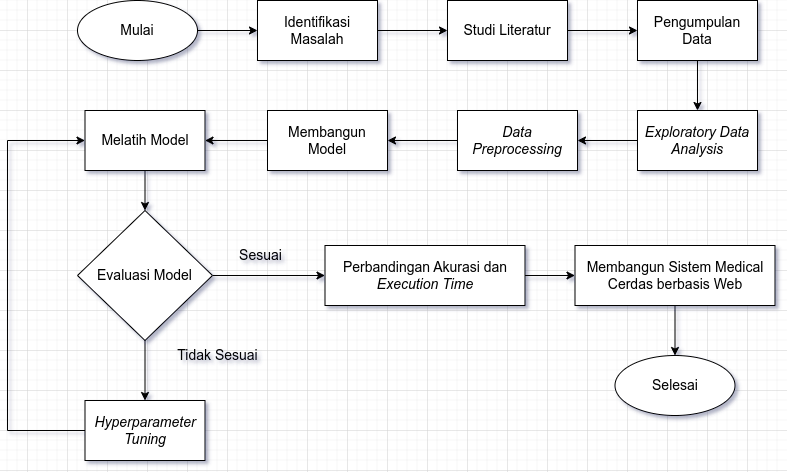

The diagram above was exported from draw.io. Its source (the exported page's mxGraphModel, read from the mxfile embedded in the PNG):
<mxGraphModel dx="1434" dy="674" grid="1" gridSize="10" guides="1" tooltips="1" connect="1" arrows="1" fold="1" page="1" pageScale="1" pageWidth="827" pageHeight="1169" math="0" shadow="0">
  <root>
    <mxCell id="WIyWlLk6GJQsqaUBKTNV-0" />
    <mxCell id="WIyWlLk6GJQsqaUBKTNV-1" parent="WIyWlLk6GJQsqaUBKTNV-0" />
    <mxCell id="o903b2DeJJmMksp2WxFb-6" value="" style="edgeStyle=orthogonalEdgeStyle;rounded=0;orthogonalLoop=1;jettySize=auto;html=1;" parent="WIyWlLk6GJQsqaUBKTNV-1" source="o903b2DeJJmMksp2WxFb-0" target="o903b2DeJJmMksp2WxFb-2" edge="1">
      <mxGeometry relative="1" as="geometry" />
    </mxCell>
    <mxCell id="o903b2DeJJmMksp2WxFb-0" value="&lt;font style=&quot;font-size: 14px;&quot;&gt;Mulai&lt;/font&gt;" style="ellipse;whiteSpace=wrap;html=1;" parent="WIyWlLk6GJQsqaUBKTNV-1" vertex="1">
      <mxGeometry x="90" y="130" width="120" height="60" as="geometry" />
    </mxCell>
    <mxCell id="o903b2DeJJmMksp2WxFb-1" value="&lt;font style=&quot;font-size: 14px;&quot;&gt;Selesai&lt;/font&gt;" style="ellipse;whiteSpace=wrap;html=1;" parent="WIyWlLk6GJQsqaUBKTNV-1" vertex="1">
      <mxGeometry x="627.5" y="485" width="120" height="60" as="geometry" />
    </mxCell>
    <mxCell id="o903b2DeJJmMksp2WxFb-7" value="" style="edgeStyle=orthogonalEdgeStyle;rounded=0;orthogonalLoop=1;jettySize=auto;html=1;" parent="WIyWlLk6GJQsqaUBKTNV-1" source="o903b2DeJJmMksp2WxFb-2" target="o903b2DeJJmMksp2WxFb-3" edge="1">
      <mxGeometry relative="1" as="geometry" />
    </mxCell>
    <mxCell id="o903b2DeJJmMksp2WxFb-2" value="&lt;font style=&quot;font-size: 14px;&quot;&gt;Identifikasi &lt;br&gt;Masalah&lt;/font&gt;" style="rounded=0;whiteSpace=wrap;html=1;" parent="WIyWlLk6GJQsqaUBKTNV-1" vertex="1">
      <mxGeometry x="270" y="130" width="120" height="60" as="geometry" />
    </mxCell>
    <mxCell id="o903b2DeJJmMksp2WxFb-8" value="" style="edgeStyle=orthogonalEdgeStyle;rounded=0;orthogonalLoop=1;jettySize=auto;html=1;" parent="WIyWlLk6GJQsqaUBKTNV-1" source="o903b2DeJJmMksp2WxFb-3" target="o903b2DeJJmMksp2WxFb-4" edge="1">
      <mxGeometry relative="1" as="geometry" />
    </mxCell>
    <mxCell id="o903b2DeJJmMksp2WxFb-3" value="&lt;span style=&quot;font-size: 14px;&quot;&gt;Studi Literatur&lt;/span&gt;" style="rounded=0;whiteSpace=wrap;html=1;" parent="WIyWlLk6GJQsqaUBKTNV-1" vertex="1">
      <mxGeometry x="460" y="130" width="120" height="60" as="geometry" />
    </mxCell>
    <mxCell id="BI5LQxYhdnTFwI8yRm5N-7" value="" style="edgeStyle=orthogonalEdgeStyle;rounded=0;orthogonalLoop=1;jettySize=auto;html=1;" edge="1" parent="WIyWlLk6GJQsqaUBKTNV-1" source="o903b2DeJJmMksp2WxFb-4" target="BI5LQxYhdnTFwI8yRm5N-0">
      <mxGeometry relative="1" as="geometry" />
    </mxCell>
    <mxCell id="o903b2DeJJmMksp2WxFb-4" value="&lt;span style=&quot;font-size: 14px;&quot;&gt;Pengumpulan Data&lt;/span&gt;" style="rounded=0;whiteSpace=wrap;html=1;" parent="WIyWlLk6GJQsqaUBKTNV-1" vertex="1">
      <mxGeometry x="650" y="130" width="120" height="60" as="geometry" />
    </mxCell>
    <mxCell id="BI5LQxYhdnTFwI8yRm5N-12" value="" style="edgeStyle=orthogonalEdgeStyle;rounded=0;orthogonalLoop=1;jettySize=auto;html=1;" edge="1" parent="WIyWlLk6GJQsqaUBKTNV-1" source="o903b2DeJJmMksp2WxFb-5" target="BI5LQxYhdnTFwI8yRm5N-4">
      <mxGeometry relative="1" as="geometry" />
    </mxCell>
    <mxCell id="BI5LQxYhdnTFwI8yRm5N-21" value="" style="edgeStyle=orthogonalEdgeStyle;rounded=0;orthogonalLoop=1;jettySize=auto;html=1;" edge="1" parent="WIyWlLk6GJQsqaUBKTNV-1" source="o903b2DeJJmMksp2WxFb-5" target="BI5LQxYhdnTFwI8yRm5N-6">
      <mxGeometry relative="1" as="geometry" />
    </mxCell>
    <mxCell id="o903b2DeJJmMksp2WxFb-5" value="&lt;font style=&quot;font-size: 14px;&quot;&gt;Evaluasi Model&lt;/font&gt;" style="rhombus;whiteSpace=wrap;html=1;" parent="WIyWlLk6GJQsqaUBKTNV-1" vertex="1">
      <mxGeometry x="90" y="340" width="135" height="130" as="geometry" />
    </mxCell>
    <mxCell id="BI5LQxYhdnTFwI8yRm5N-8" value="" style="edgeStyle=orthogonalEdgeStyle;rounded=0;orthogonalLoop=1;jettySize=auto;html=1;" edge="1" parent="WIyWlLk6GJQsqaUBKTNV-1" source="BI5LQxYhdnTFwI8yRm5N-0" target="BI5LQxYhdnTFwI8yRm5N-1">
      <mxGeometry relative="1" as="geometry" />
    </mxCell>
    <mxCell id="BI5LQxYhdnTFwI8yRm5N-0" value="&lt;span style=&quot;font-size: 14px;&quot;&gt;&lt;i&gt;Exploratory Data Analysis&lt;/i&gt;&lt;/span&gt;" style="rounded=0;whiteSpace=wrap;html=1;" vertex="1" parent="WIyWlLk6GJQsqaUBKTNV-1">
      <mxGeometry x="650" y="240" width="120" height="60" as="geometry" />
    </mxCell>
    <mxCell id="BI5LQxYhdnTFwI8yRm5N-9" value="" style="edgeStyle=orthogonalEdgeStyle;rounded=0;orthogonalLoop=1;jettySize=auto;html=1;" edge="1" parent="WIyWlLk6GJQsqaUBKTNV-1" source="BI5LQxYhdnTFwI8yRm5N-1" target="BI5LQxYhdnTFwI8yRm5N-2">
      <mxGeometry relative="1" as="geometry" />
    </mxCell>
    <mxCell id="BI5LQxYhdnTFwI8yRm5N-1" value="&lt;span style=&quot;font-size: 14px;&quot;&gt;&lt;i&gt;Data Preprocessing&lt;/i&gt;&lt;/span&gt;" style="rounded=0;whiteSpace=wrap;html=1;" vertex="1" parent="WIyWlLk6GJQsqaUBKTNV-1">
      <mxGeometry x="470" y="240" width="120" height="60" as="geometry" />
    </mxCell>
    <mxCell id="BI5LQxYhdnTFwI8yRm5N-10" value="" style="edgeStyle=orthogonalEdgeStyle;rounded=0;orthogonalLoop=1;jettySize=auto;html=1;" edge="1" parent="WIyWlLk6GJQsqaUBKTNV-1" source="BI5LQxYhdnTFwI8yRm5N-2" target="BI5LQxYhdnTFwI8yRm5N-3">
      <mxGeometry relative="1" as="geometry" />
    </mxCell>
    <mxCell id="BI5LQxYhdnTFwI8yRm5N-2" value="&lt;span style=&quot;font-size: 14px;&quot;&gt;Membangun Model&lt;/span&gt;" style="rounded=0;whiteSpace=wrap;html=1;" vertex="1" parent="WIyWlLk6GJQsqaUBKTNV-1">
      <mxGeometry x="280" y="240" width="120" height="60" as="geometry" />
    </mxCell>
    <mxCell id="BI5LQxYhdnTFwI8yRm5N-23" value="" style="edgeStyle=orthogonalEdgeStyle;rounded=0;orthogonalLoop=1;jettySize=auto;html=1;" edge="1" parent="WIyWlLk6GJQsqaUBKTNV-1" source="BI5LQxYhdnTFwI8yRm5N-3" target="o903b2DeJJmMksp2WxFb-5">
      <mxGeometry relative="1" as="geometry" />
    </mxCell>
    <mxCell id="BI5LQxYhdnTFwI8yRm5N-3" value="&lt;span style=&quot;font-size: 14px;&quot;&gt;Melatih Model&lt;/span&gt;" style="rounded=0;whiteSpace=wrap;html=1;" vertex="1" parent="WIyWlLk6GJQsqaUBKTNV-1">
      <mxGeometry x="97.5" y="240" width="120" height="60" as="geometry" />
    </mxCell>
    <mxCell id="BI5LQxYhdnTFwI8yRm5N-13" value="" style="edgeStyle=orthogonalEdgeStyle;rounded=0;orthogonalLoop=1;jettySize=auto;html=1;" edge="1" parent="WIyWlLk6GJQsqaUBKTNV-1" source="BI5LQxYhdnTFwI8yRm5N-4" target="BI5LQxYhdnTFwI8yRm5N-5">
      <mxGeometry relative="1" as="geometry" />
    </mxCell>
    <mxCell id="BI5LQxYhdnTFwI8yRm5N-4" value="&lt;span style=&quot;font-size: 14px;&quot;&gt;Perbandingan Akurasi dan &lt;i&gt;Execution Time&lt;/i&gt;&lt;/span&gt;" style="rounded=0;whiteSpace=wrap;html=1;" vertex="1" parent="WIyWlLk6GJQsqaUBKTNV-1">
      <mxGeometry x="337.5" y="375" width="200" height="60" as="geometry" />
    </mxCell>
    <mxCell id="BI5LQxYhdnTFwI8yRm5N-18" value="" style="edgeStyle=orthogonalEdgeStyle;rounded=0;orthogonalLoop=1;jettySize=auto;html=1;" edge="1" parent="WIyWlLk6GJQsqaUBKTNV-1" source="BI5LQxYhdnTFwI8yRm5N-5" target="o903b2DeJJmMksp2WxFb-1">
      <mxGeometry relative="1" as="geometry" />
    </mxCell>
    <mxCell id="BI5LQxYhdnTFwI8yRm5N-5" value="&lt;span style=&quot;font-size: 14px;&quot;&gt;Membangun Sistem Medical Cerdas berbasis Web&lt;/span&gt;" style="rounded=0;whiteSpace=wrap;html=1;" vertex="1" parent="WIyWlLk6GJQsqaUBKTNV-1">
      <mxGeometry x="587.5" y="375" width="200" height="60" as="geometry" />
    </mxCell>
    <mxCell id="BI5LQxYhdnTFwI8yRm5N-22" style="edgeStyle=orthogonalEdgeStyle;rounded=0;orthogonalLoop=1;jettySize=auto;html=1;entryX=0;entryY=0.5;entryDx=0;entryDy=0;exitX=0;exitY=0.5;exitDx=0;exitDy=0;" edge="1" parent="WIyWlLk6GJQsqaUBKTNV-1" source="BI5LQxYhdnTFwI8yRm5N-6" target="BI5LQxYhdnTFwI8yRm5N-3">
      <mxGeometry relative="1" as="geometry">
        <mxPoint x="20" y="250" as="targetPoint" />
        <Array as="points">
          <mxPoint x="20" y="560" />
          <mxPoint x="20" y="270" />
        </Array>
      </mxGeometry>
    </mxCell>
    <mxCell id="BI5LQxYhdnTFwI8yRm5N-6" value="&lt;span style=&quot;font-size: 14px;&quot;&gt;&lt;i&gt;Hyperparameter Tuning&lt;/i&gt;&lt;/span&gt;" style="rounded=0;whiteSpace=wrap;html=1;" vertex="1" parent="WIyWlLk6GJQsqaUBKTNV-1">
      <mxGeometry x="97.5" y="530" width="120" height="60" as="geometry" />
    </mxCell>
    <mxCell id="BI5LQxYhdnTFwI8yRm5N-14" value="&lt;font style=&quot;font-size: 14px;&quot;&gt;Sesuai&lt;/font&gt;" style="text;html=1;align=center;verticalAlign=middle;resizable=0;points=[];autosize=1;strokeColor=none;fillColor=none;" vertex="1" parent="WIyWlLk6GJQsqaUBKTNV-1">
      <mxGeometry x="237.5" y="370" width="70" height="30" as="geometry" />
    </mxCell>
    <mxCell id="BI5LQxYhdnTFwI8yRm5N-16" value="&lt;font style=&quot;font-size: 14px;&quot;&gt;Tidak Sesuai&lt;br&gt;&lt;/font&gt;" style="text;html=1;align=center;verticalAlign=middle;resizable=0;points=[];autosize=1;strokeColor=none;fillColor=none;" vertex="1" parent="WIyWlLk6GJQsqaUBKTNV-1">
      <mxGeometry x="180" y="470" width="100" height="30" as="geometry" />
    </mxCell>
  </root>
</mxGraphModel>